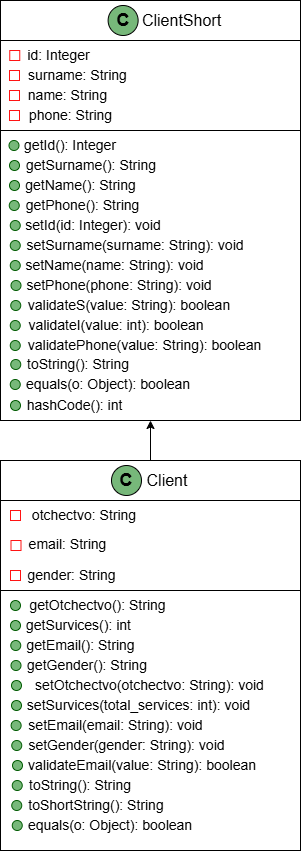

The diagram above was exported from draw.io. Its source (the exported page's mxGraphModel, read from the mxfile embedded in the PNG):
<mxGraphModel dx="1418" dy="772" grid="1" gridSize="10" guides="1" tooltips="1" connect="1" arrows="1" fold="1" page="1" pageScale="1" pageWidth="827" pageHeight="1169" math="0" shadow="0">
  <root>
    <mxCell id="0" />
    <mxCell id="1" parent="0" />
    <mxCell id="nXIy872HbCKOrkvG4G3E-1" value="" style="rounded=0;whiteSpace=wrap;html=1;align=right;" vertex="1" parent="1">
      <mxGeometry x="80" y="480" width="300" height="40" as="geometry" />
    </mxCell>
    <mxCell id="nXIy872HbCKOrkvG4G3E-2" value="" style="rounded=0;whiteSpace=wrap;html=1;shadow=0;" vertex="1" parent="1">
      <mxGeometry x="80" y="520" width="300" height="90" as="geometry" />
    </mxCell>
    <mxCell id="nXIy872HbCKOrkvG4G3E-3" value="" style="rounded=0;whiteSpace=wrap;html=1;" vertex="1" parent="1">
      <mxGeometry x="80" y="610" width="300" height="260" as="geometry" />
    </mxCell>
    <mxCell id="nXIy872HbCKOrkvG4G3E-4" value="&lt;span style=&quot;font-size: 16px;&quot;&gt;Client&lt;/span&gt;" style="text;html=1;align=center;verticalAlign=middle;whiteSpace=wrap;rounded=0;" vertex="1" parent="1">
      <mxGeometry x="217" y="485" width="60" height="30" as="geometry" />
    </mxCell>
    <mxCell id="nXIy872HbCKOrkvG4G3E-5" value="&lt;font style=&quot;font-size: 18px;&quot;&gt;&lt;b style=&quot;&quot;&gt;С&lt;/b&gt;&lt;/font&gt;" style="ellipse;whiteSpace=wrap;html=1;aspect=fixed;fillColor=#77B87A;" vertex="1" parent="1">
      <mxGeometry x="191" y="485" width="30" height="30" as="geometry" />
    </mxCell>
    <mxCell id="nXIy872HbCKOrkvG4G3E-7" value="" style="rounded=0;whiteSpace=wrap;html=1;strokeColor=#FF1414;shadow=0;" vertex="1" parent="1">
      <mxGeometry x="90" y="530" width="10" height="10" as="geometry" />
    </mxCell>
    <mxCell id="nXIy872HbCKOrkvG4G3E-8" value="&lt;span style=&quot;font-size: 14px;&quot;&gt;otchectvo: String&lt;/span&gt;" style="text;html=1;align=center;verticalAlign=middle;whiteSpace=wrap;rounded=0;" vertex="1" parent="1">
      <mxGeometry x="101" y="530" width="126" height="10" as="geometry" />
    </mxCell>
    <mxCell id="nXIy872HbCKOrkvG4G3E-10" value="&lt;span style=&quot;font-size: 14px;&quot;&gt;getOtchectvo(): String&lt;/span&gt;" style="text;html=1;align=center;verticalAlign=middle;whiteSpace=wrap;rounded=0;" vertex="1" parent="1">
      <mxGeometry x="97.5" y="620" width="159" height="10" as="geometry" />
    </mxCell>
    <mxCell id="nXIy872HbCKOrkvG4G3E-11" value="&lt;span style=&quot;font-size: 14px;&quot;&gt;getSurvices(): int&lt;/span&gt;" style="text;html=1;align=center;verticalAlign=middle;whiteSpace=wrap;rounded=0;" vertex="1" parent="1">
      <mxGeometry x="99.5" y="640" width="117" height="10" as="geometry" />
    </mxCell>
    <mxCell id="nXIy872HbCKOrkvG4G3E-12" value="" style="ellipse;whiteSpace=wrap;html=1;aspect=fixed;fillColor=#77B87A;strokeColor=#025C03;" vertex="1" parent="1">
      <mxGeometry x="90" y="620" width="10" height="10" as="geometry" />
    </mxCell>
    <mxCell id="nXIy872HbCKOrkvG4G3E-13" value="" style="ellipse;whiteSpace=wrap;html=1;aspect=fixed;fillColor=#77B87A;strokeColor=#025C03;" vertex="1" parent="1">
      <mxGeometry x="90" y="640" width="10" height="10" as="geometry" />
    </mxCell>
    <mxCell id="nXIy872HbCKOrkvG4G3E-14" value="" style="ellipse;whiteSpace=wrap;html=1;aspect=fixed;fillColor=#77B87A;strokeColor=#025C03;" vertex="1" parent="1">
      <mxGeometry x="91" y="700" width="10" height="10" as="geometry" />
    </mxCell>
    <mxCell id="nXIy872HbCKOrkvG4G3E-15" value="" style="ellipse;whiteSpace=wrap;html=1;aspect=fixed;fillColor=#77B87A;strokeColor=#025C03;" vertex="1" parent="1">
      <mxGeometry x="91" y="720" width="10" height="10" as="geometry" />
    </mxCell>
    <mxCell id="nXIy872HbCKOrkvG4G3E-16" value="" style="ellipse;whiteSpace=wrap;html=1;aspect=fixed;fillColor=#77B87A;strokeColor=#025C03;" vertex="1" parent="1">
      <mxGeometry x="91.75" y="800" width="10" height="10" as="geometry" />
    </mxCell>
    <mxCell id="nXIy872HbCKOrkvG4G3E-17" value="&lt;span style=&quot;font-size: 14px;&quot;&gt;set&lt;/span&gt;&lt;span style=&quot;font-size: 14px;&quot;&gt;Otchectvo&lt;/span&gt;&lt;span style=&quot;font-size: 14px;&quot;&gt;(o&lt;/span&gt;&lt;span style=&quot;font-size: 14px;&quot;&gt;tchectvo&lt;/span&gt;&lt;span style=&quot;font-size: 14px;&quot;&gt;: String): void&lt;/span&gt;" style="text;html=1;align=center;verticalAlign=middle;whiteSpace=wrap;rounded=0;" vertex="1" parent="1">
      <mxGeometry x="98.5" y="700" width="260.5" height="10" as="geometry" />
    </mxCell>
    <mxCell id="nXIy872HbCKOrkvG4G3E-18" value="&lt;span style=&quot;font-size: 14px;&quot;&gt;setSurvices(total_services: int): void&lt;/span&gt;" style="text;html=1;align=center;verticalAlign=middle;whiteSpace=wrap;rounded=0;" vertex="1" parent="1">
      <mxGeometry x="99" y="720" width="239" height="10" as="geometry" />
    </mxCell>
    <mxCell id="nXIy872HbCKOrkvG4G3E-19" value="" style="ellipse;whiteSpace=wrap;html=1;aspect=fixed;fillColor=#77B87A;strokeColor=#025C03;" vertex="1" parent="1">
      <mxGeometry x="91.25" y="820" width="10" height="10" as="geometry" />
    </mxCell>
    <mxCell id="nXIy872HbCKOrkvG4G3E-20" value="" style="ellipse;whiteSpace=wrap;html=1;aspect=fixed;fillColor=#77B87A;strokeColor=#025C03;" vertex="1" parent="1">
      <mxGeometry x="91.75" y="840" width="10" height="10" as="geometry" />
    </mxCell>
    <mxCell id="nXIy872HbCKOrkvG4G3E-21" value="&lt;span style=&quot;font-size: 14px;&quot;&gt;toString(): String&lt;/span&gt;" style="text;html=1;align=center;verticalAlign=middle;whiteSpace=wrap;rounded=0;" vertex="1" parent="1">
      <mxGeometry x="100" y="800" width="120" height="10" as="geometry" />
    </mxCell>
    <mxCell id="nXIy872HbCKOrkvG4G3E-22" value="&lt;span style=&quot;font-size: 14px;&quot;&gt;toShortString(): String&lt;/span&gt;" style="text;html=1;align=center;verticalAlign=middle;whiteSpace=wrap;rounded=0;" vertex="1" parent="1">
      <mxGeometry x="99.75" y="820" width="152" height="10" as="geometry" />
    </mxCell>
    <mxCell id="nXIy872HbCKOrkvG4G3E-23" value="&lt;span style=&quot;font-size: 14px;&quot;&gt;equals(o: Object): boolean&lt;/span&gt;" style="text;html=1;align=center;verticalAlign=middle;whiteSpace=wrap;rounded=0;" vertex="1" parent="1">
      <mxGeometry x="100" y="840" width="180" height="10" as="geometry" />
    </mxCell>
    <mxCell id="nXIy872HbCKOrkvG4G3E-24" value="" style="rounded=0;whiteSpace=wrap;html=1;align=right;" vertex="1" parent="1">
      <mxGeometry x="80" y="20" width="300" height="40" as="geometry" />
    </mxCell>
    <mxCell id="nXIy872HbCKOrkvG4G3E-25" value="" style="rounded=0;whiteSpace=wrap;html=1;shadow=0;" vertex="1" parent="1">
      <mxGeometry x="80" y="60" width="300" height="90" as="geometry" />
    </mxCell>
    <mxCell id="nXIy872HbCKOrkvG4G3E-26" value="" style="rounded=0;whiteSpace=wrap;html=1;" vertex="1" parent="1">
      <mxGeometry x="80" y="150" width="300" height="290" as="geometry" />
    </mxCell>
    <mxCell id="nXIy872HbCKOrkvG4G3E-27" value="&lt;span style=&quot;font-size: 16px;&quot;&gt;ClientShort&lt;/span&gt;" style="text;html=1;align=center;verticalAlign=middle;whiteSpace=wrap;rounded=0;" vertex="1" parent="1">
      <mxGeometry x="213.62" y="25" width="95.25" height="30" as="geometry" />
    </mxCell>
    <mxCell id="nXIy872HbCKOrkvG4G3E-28" value="&lt;font style=&quot;font-size: 18px;&quot;&gt;&lt;b style=&quot;&quot;&gt;С&lt;/b&gt;&lt;/font&gt;" style="ellipse;whiteSpace=wrap;html=1;aspect=fixed;fillColor=#77B87A;" vertex="1" parent="1">
      <mxGeometry x="187.62" y="25" width="30" height="30" as="geometry" />
    </mxCell>
    <mxCell id="nXIy872HbCKOrkvG4G3E-29" value="" style="rounded=0;whiteSpace=wrap;html=1;strokeColor=#FF1414;shadow=0;" vertex="1" parent="1">
      <mxGeometry x="89" y="90" width="10" height="10" as="geometry" />
    </mxCell>
    <mxCell id="nXIy872HbCKOrkvG4G3E-30" value="&lt;font style=&quot;font-size: 14px;&quot;&gt;id: Integer&lt;/font&gt;" style="text;html=1;align=center;verticalAlign=middle;whiteSpace=wrap;rounded=0;" vertex="1" parent="1">
      <mxGeometry x="99.75" y="70" width="77.25" height="10" as="geometry" />
    </mxCell>
    <mxCell id="nXIy872HbCKOrkvG4G3E-31" value="" style="rounded=0;whiteSpace=wrap;html=1;strokeColor=#FF1414;shadow=0;" vertex="1" parent="1">
      <mxGeometry x="89" y="110" width="10" height="10" as="geometry" />
    </mxCell>
    <mxCell id="nXIy872HbCKOrkvG4G3E-32" value="" style="rounded=0;whiteSpace=wrap;html=1;strokeColor=#FF1414;shadow=0;" vertex="1" parent="1">
      <mxGeometry x="89" y="130" width="10" height="10" as="geometry" />
    </mxCell>
    <mxCell id="nXIy872HbCKOrkvG4G3E-33" value="&lt;font style=&quot;font-size: 14px;&quot;&gt;surname: String&lt;/font&gt;" style="text;html=1;align=center;verticalAlign=middle;whiteSpace=wrap;rounded=0;" vertex="1" parent="1">
      <mxGeometry x="104.5" y="90" width="105" height="10" as="geometry" />
    </mxCell>
    <mxCell id="nXIy872HbCKOrkvG4G3E-34" value="&lt;span style=&quot;font-size: 14px;&quot;&gt;name: String&lt;/span&gt;" style="text;html=1;align=center;verticalAlign=middle;whiteSpace=wrap;rounded=0;" vertex="1" parent="1">
      <mxGeometry x="98.75" y="110" width="97" height="10" as="geometry" />
    </mxCell>
    <mxCell id="nXIy872HbCKOrkvG4G3E-35" value="&lt;span style=&quot;font-size: 14px;&quot;&gt;getId(): Integer&lt;/span&gt;" style="text;html=1;align=center;verticalAlign=middle;whiteSpace=wrap;rounded=0;" vertex="1" parent="1">
      <mxGeometry x="98.5" y="160" width="101.5" height="10" as="geometry" />
    </mxCell>
    <mxCell id="nXIy872HbCKOrkvG4G3E-36" value="&lt;span style=&quot;font-size: 14px;&quot;&gt;getSurname(): String&lt;/span&gt;" style="text;html=1;align=center;verticalAlign=middle;whiteSpace=wrap;rounded=0;" vertex="1" parent="1">
      <mxGeometry x="100.5" y="180" width="140" height="10" as="geometry" />
    </mxCell>
    <mxCell id="nXIy872HbCKOrkvG4G3E-37" value="" style="ellipse;whiteSpace=wrap;html=1;aspect=fixed;fillColor=#77B87A;strokeColor=#025C03;" vertex="1" parent="1">
      <mxGeometry x="88.5" y="160" width="10" height="10" as="geometry" />
    </mxCell>
    <mxCell id="nXIy872HbCKOrkvG4G3E-38" value="&lt;span style=&quot;font-size: 14px;&quot;&gt;getName(): String&lt;/span&gt;" style="text;html=1;align=center;verticalAlign=middle;whiteSpace=wrap;rounded=0;" vertex="1" parent="1">
      <mxGeometry x="101.25" y="200" width="119" height="10" as="geometry" />
    </mxCell>
    <mxCell id="nXIy872HbCKOrkvG4G3E-39" value="" style="ellipse;whiteSpace=wrap;html=1;aspect=fixed;fillColor=#77B87A;strokeColor=#025C03;" vertex="1" parent="1">
      <mxGeometry x="89" y="180" width="10" height="10" as="geometry" />
    </mxCell>
    <mxCell id="nXIy872HbCKOrkvG4G3E-40" value="&lt;span style=&quot;font-size: 14px;&quot;&gt;setId(id: Integer): void&lt;/span&gt;" style="text;html=1;align=center;verticalAlign=middle;whiteSpace=wrap;rounded=0;" vertex="1" parent="1">
      <mxGeometry x="98" y="240" width="150" height="10" as="geometry" />
    </mxCell>
    <mxCell id="nXIy872HbCKOrkvG4G3E-41" value="" style="ellipse;whiteSpace=wrap;html=1;aspect=fixed;fillColor=#77B87A;strokeColor=#025C03;" vertex="1" parent="1">
      <mxGeometry x="89" y="200" width="10" height="10" as="geometry" />
    </mxCell>
    <mxCell id="nXIy872HbCKOrkvG4G3E-42" value="" style="ellipse;whiteSpace=wrap;html=1;aspect=fixed;fillColor=#77B87A;strokeColor=#025C03;" vertex="1" parent="1">
      <mxGeometry x="89.75" y="240" width="10" height="10" as="geometry" />
    </mxCell>
    <mxCell id="nXIy872HbCKOrkvG4G3E-43" value="" style="ellipse;whiteSpace=wrap;html=1;aspect=fixed;fillColor=#77B87A;strokeColor=#025C03;" vertex="1" parent="1">
      <mxGeometry x="89.75" y="260" width="10" height="10" as="geometry" />
    </mxCell>
    <mxCell id="nXIy872HbCKOrkvG4G3E-44" value="" style="ellipse;whiteSpace=wrap;html=1;aspect=fixed;fillColor=#77B87A;strokeColor=#025C03;" vertex="1" parent="1">
      <mxGeometry x="89.75" y="280" width="10" height="10" as="geometry" />
    </mxCell>
    <mxCell id="nXIy872HbCKOrkvG4G3E-45" value="" style="ellipse;whiteSpace=wrap;html=1;aspect=fixed;fillColor=#77B87A;strokeColor=#025C03;" vertex="1" parent="1">
      <mxGeometry x="90.25" y="320" width="10" height="10" as="geometry" />
    </mxCell>
    <mxCell id="nXIy872HbCKOrkvG4G3E-46" value="&lt;span style=&quot;font-size: 14px;&quot;&gt;setSurname(surname: String): void&lt;/span&gt;" style="text;html=1;align=center;verticalAlign=middle;whiteSpace=wrap;rounded=0;" vertex="1" parent="1">
      <mxGeometry x="100.25" y="260" width="229.5" height="10" as="geometry" />
    </mxCell>
    <mxCell id="nXIy872HbCKOrkvG4G3E-47" value="&lt;span style=&quot;font-size: 14px;&quot;&gt;setName(name: String): void&lt;/span&gt;" style="text;html=1;align=center;verticalAlign=middle;whiteSpace=wrap;rounded=0;" vertex="1" parent="1">
      <mxGeometry x="99.25" y="280" width="190.5" height="10" as="geometry" />
    </mxCell>
    <mxCell id="nXIy872HbCKOrkvG4G3E-48" value="&lt;span style=&quot;font-size: 14px;&quot;&gt;validateS(value: String): boolean&lt;/span&gt;" style="text;html=1;align=center;verticalAlign=middle;whiteSpace=wrap;rounded=0;" vertex="1" parent="1">
      <mxGeometry x="98.25" y="320" width="221.75" height="10" as="geometry" />
    </mxCell>
    <mxCell id="nXIy872HbCKOrkvG4G3E-49" value="" style="ellipse;whiteSpace=wrap;html=1;aspect=fixed;fillColor=#77B87A;strokeColor=#025C03;" vertex="1" parent="1">
      <mxGeometry x="89.75" y="340" width="10" height="10" as="geometry" />
    </mxCell>
    <mxCell id="nXIy872HbCKOrkvG4G3E-50" value="&lt;span style=&quot;font-size: 14px;&quot;&gt;validateI(value: int): boolean&lt;/span&gt;" style="text;html=1;align=center;verticalAlign=middle;whiteSpace=wrap;rounded=0;" vertex="1" parent="1">
      <mxGeometry x="98.75" y="340" width="194.25" height="10" as="geometry" />
    </mxCell>
    <mxCell id="nXIy872HbCKOrkvG4G3E-51" value="" style="ellipse;whiteSpace=wrap;html=1;aspect=fixed;fillColor=#77B87A;strokeColor=#025C03;" vertex="1" parent="1">
      <mxGeometry x="90.25" y="379" width="10" height="10" as="geometry" />
    </mxCell>
    <mxCell id="nXIy872HbCKOrkvG4G3E-52" value="&lt;span style=&quot;font-size: 14px;&quot;&gt;toString(): String&lt;/span&gt;" style="text;html=1;align=center;verticalAlign=middle;whiteSpace=wrap;rounded=0;" vertex="1" parent="1">
      <mxGeometry x="98.25" y="379" width="120" height="10" as="geometry" />
    </mxCell>
    <mxCell id="nXIy872HbCKOrkvG4G3E-53" value="" style="ellipse;whiteSpace=wrap;html=1;aspect=fixed;fillColor=#77B87A;strokeColor=#025C03;" vertex="1" parent="1">
      <mxGeometry x="89.75" y="399" width="10" height="10" as="geometry" />
    </mxCell>
    <mxCell id="nXIy872HbCKOrkvG4G3E-54" value="&lt;span style=&quot;font-size: 14px;&quot;&gt;equals(o: Object): boolean&lt;/span&gt;" style="text;html=1;align=center;verticalAlign=middle;whiteSpace=wrap;rounded=0;" vertex="1" parent="1">
      <mxGeometry x="98.25" y="399" width="180" height="10" as="geometry" />
    </mxCell>
    <mxCell id="nXIy872HbCKOrkvG4G3E-55" value="" style="endArrow=classic;html=1;rounded=0;exitX=0.5;exitY=0;exitDx=0;exitDy=0;entryX=0.5;entryY=1;entryDx=0;entryDy=0;" edge="1" parent="1" source="nXIy872HbCKOrkvG4G3E-1" target="nXIy872HbCKOrkvG4G3E-26">
      <mxGeometry width="50" height="50" relative="1" as="geometry">
        <mxPoint x="220" y="520" as="sourcePoint" />
        <mxPoint x="270" y="470" as="targetPoint" />
      </mxGeometry>
    </mxCell>
    <mxCell id="nXIy872HbCKOrkvG4G3E-56" value="" style="rounded=0;whiteSpace=wrap;html=1;strokeColor=#FF1414;shadow=0;" vertex="1" parent="1">
      <mxGeometry x="89.25" y="70" width="10" height="10" as="geometry" />
    </mxCell>
    <mxCell id="nXIy872HbCKOrkvG4G3E-57" value="&lt;span style=&quot;font-size: 14px;&quot;&gt;phone: String&lt;/span&gt;" style="text;html=1;align=center;verticalAlign=middle;whiteSpace=wrap;rounded=0;" vertex="1" parent="1">
      <mxGeometry x="98.5" y="130" width="102.75" height="10" as="geometry" />
    </mxCell>
    <mxCell id="nXIy872HbCKOrkvG4G3E-58" value="" style="ellipse;whiteSpace=wrap;html=1;aspect=fixed;fillColor=#77B87A;strokeColor=#025C03;" vertex="1" parent="1">
      <mxGeometry x="88.75" y="220" width="10" height="10" as="geometry" />
    </mxCell>
    <mxCell id="nXIy872HbCKOrkvG4G3E-59" value="&lt;span style=&quot;font-size: 14px;&quot;&gt;getPhone(): String&lt;/span&gt;" style="text;html=1;align=center;verticalAlign=middle;whiteSpace=wrap;rounded=0;" vertex="1" parent="1">
      <mxGeometry x="96.5" y="220" width="130.5" height="10" as="geometry" />
    </mxCell>
    <mxCell id="nXIy872HbCKOrkvG4G3E-60" value="" style="ellipse;whiteSpace=wrap;html=1;aspect=fixed;fillColor=#77B87A;strokeColor=#025C03;" vertex="1" parent="1">
      <mxGeometry x="90.5" y="300" width="10" height="10" as="geometry" />
    </mxCell>
    <mxCell id="nXIy872HbCKOrkvG4G3E-61" value="&lt;span style=&quot;font-size: 14px;&quot;&gt;setPhone(phone: String): void&lt;/span&gt;" style="text;html=1;align=center;verticalAlign=middle;whiteSpace=wrap;rounded=0;" vertex="1" parent="1">
      <mxGeometry x="99" y="300" width="200" height="10" as="geometry" />
    </mxCell>
    <mxCell id="nXIy872HbCKOrkvG4G3E-62" value="" style="ellipse;whiteSpace=wrap;html=1;aspect=fixed;fillColor=#77B87A;strokeColor=#025C03;" vertex="1" parent="1">
      <mxGeometry x="89.75" y="360" width="10" height="10" as="geometry" />
    </mxCell>
    <mxCell id="nXIy872HbCKOrkvG4G3E-63" value="&lt;span style=&quot;font-size: 14px;&quot;&gt;validatePhone(value: String): boolean&lt;/span&gt;" style="text;html=1;align=center;verticalAlign=middle;whiteSpace=wrap;rounded=0;" vertex="1" parent="1">
      <mxGeometry x="98.75" y="360" width="251.25" height="10" as="geometry" />
    </mxCell>
    <mxCell id="nXIy872HbCKOrkvG4G3E-64" value="" style="ellipse;whiteSpace=wrap;html=1;aspect=fixed;fillColor=#77B87A;strokeColor=#025C03;" vertex="1" parent="1">
      <mxGeometry x="90" y="420" width="10" height="10" as="geometry" />
    </mxCell>
    <mxCell id="nXIy872HbCKOrkvG4G3E-65" value="&lt;span style=&quot;font-size: 14px;&quot;&gt;hashCode(): int&lt;/span&gt;" style="text;html=1;align=center;verticalAlign=middle;whiteSpace=wrap;rounded=0;" vertex="1" parent="1">
      <mxGeometry x="99.25" y="420" width="110.75" height="10" as="geometry" />
    </mxCell>
    <mxCell id="nXIy872HbCKOrkvG4G3E-66" value="" style="rounded=0;whiteSpace=wrap;html=1;strokeColor=#FF1414;shadow=0;" vertex="1" parent="1">
      <mxGeometry x="90.5" y="560" width="10" height="10" as="geometry" />
    </mxCell>
    <mxCell id="nXIy872HbCKOrkvG4G3E-67" value="&lt;font style=&quot;font-size: 14px;&quot;&gt;email: String&lt;/font&gt;" style="text;html=1;align=center;verticalAlign=middle;whiteSpace=wrap;rounded=0;" vertex="1" parent="1">
      <mxGeometry x="103.25" y="559" width="88.75" height="10" as="geometry" />
    </mxCell>
    <mxCell id="nXIy872HbCKOrkvG4G3E-68" value="" style="rounded=0;whiteSpace=wrap;html=1;strokeColor=#FF1414;shadow=0;" vertex="1" parent="1">
      <mxGeometry x="90" y="590" width="10" height="10" as="geometry" />
    </mxCell>
    <mxCell id="nXIy872HbCKOrkvG4G3E-69" value="&lt;font style=&quot;font-size: 14px;&quot;&gt;gender: String&lt;/font&gt;" style="text;html=1;align=center;verticalAlign=middle;whiteSpace=wrap;rounded=0;" vertex="1" parent="1">
      <mxGeometry x="97.88" y="590" width="107.12" height="10" as="geometry" />
    </mxCell>
    <mxCell id="nXIy872HbCKOrkvG4G3E-70" value="" style="ellipse;whiteSpace=wrap;html=1;aspect=fixed;fillColor=#77B87A;strokeColor=#025C03;" vertex="1" parent="1">
      <mxGeometry x="90.25" y="660" width="10" height="10" as="geometry" />
    </mxCell>
    <mxCell id="nXIy872HbCKOrkvG4G3E-71" value="&lt;span style=&quot;font-size: 14px;&quot;&gt;getEmail(): String&lt;/span&gt;" style="text;html=1;align=center;verticalAlign=middle;whiteSpace=wrap;rounded=0;" vertex="1" parent="1">
      <mxGeometry x="100.62" y="660" width="119.38" height="10" as="geometry" />
    </mxCell>
    <mxCell id="nXIy872HbCKOrkvG4G3E-72" value="" style="ellipse;whiteSpace=wrap;html=1;aspect=fixed;fillColor=#77B87A;strokeColor=#025C03;" vertex="1" parent="1">
      <mxGeometry x="90.5" y="680" width="10" height="10" as="geometry" />
    </mxCell>
    <mxCell id="nXIy872HbCKOrkvG4G3E-73" value="&lt;span style=&quot;font-size: 14px;&quot;&gt;getGender(): String&lt;/span&gt;" style="text;html=1;align=center;verticalAlign=middle;whiteSpace=wrap;rounded=0;" vertex="1" parent="1">
      <mxGeometry x="102.62" y="680" width="128.38" height="10" as="geometry" />
    </mxCell>
    <mxCell id="nXIy872HbCKOrkvG4G3E-74" value="" style="ellipse;whiteSpace=wrap;html=1;aspect=fixed;fillColor=#77B87A;strokeColor=#025C03;" vertex="1" parent="1">
      <mxGeometry x="90.62" y="740" width="10" height="10" as="geometry" />
    </mxCell>
    <mxCell id="nXIy872HbCKOrkvG4G3E-75" value="&lt;span style=&quot;font-size: 14px;&quot;&gt;setEmail(email: String): void&lt;/span&gt;" style="text;html=1;align=center;verticalAlign=middle;whiteSpace=wrap;rounded=0;" vertex="1" parent="1">
      <mxGeometry x="99.5" y="740" width="190.5" height="10" as="geometry" />
    </mxCell>
    <mxCell id="nXIy872HbCKOrkvG4G3E-76" value="" style="ellipse;whiteSpace=wrap;html=1;aspect=fixed;fillColor=#77B87A;strokeColor=#025C03;" vertex="1" parent="1">
      <mxGeometry x="91.25" y="760" width="10" height="10" as="geometry" />
    </mxCell>
    <mxCell id="nXIy872HbCKOrkvG4G3E-77" value="&lt;span style=&quot;font-size: 14px;&quot;&gt;setGender(gender: String): void&lt;/span&gt;" style="text;html=1;align=center;verticalAlign=middle;whiteSpace=wrap;rounded=0;" vertex="1" parent="1">
      <mxGeometry x="101" y="760" width="211" height="10" as="geometry" />
    </mxCell>
    <mxCell id="nXIy872HbCKOrkvG4G3E-78" value="" style="ellipse;whiteSpace=wrap;html=1;aspect=fixed;fillColor=#77B87A;strokeColor=#025C03;" vertex="1" parent="1">
      <mxGeometry x="92" y="780" width="10" height="10" as="geometry" />
    </mxCell>
    <mxCell id="nXIy872HbCKOrkvG4G3E-79" value="&lt;span style=&quot;font-size: 14px;&quot;&gt;validateEmail(value: String): boolean&lt;/span&gt;" style="text;html=1;align=center;verticalAlign=middle;whiteSpace=wrap;rounded=0;" vertex="1" parent="1">
      <mxGeometry x="102" y="780" width="240" height="10" as="geometry" />
    </mxCell>
  </root>
</mxGraphModel>